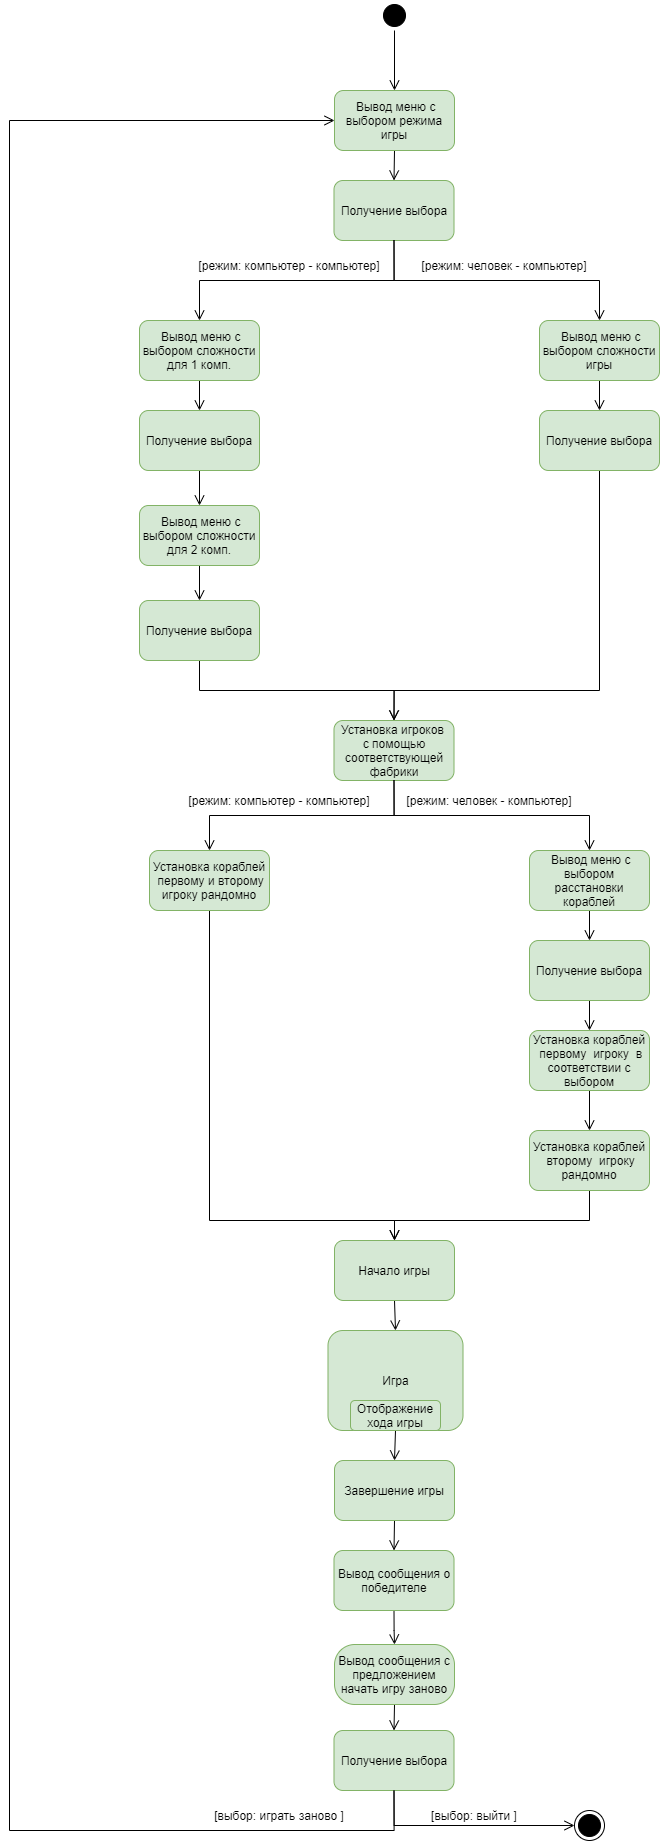

The diagram above was exported from draw.io. Its source (the exported page's mxGraphModel, read from the mxfile embedded in the PNG):
<mxGraphModel dx="2076" dy="1094" grid="1" gridSize="10" guides="1" tooltips="1" connect="1" arrows="1" fold="1" page="1" pageScale="1" pageWidth="827" pageHeight="1169" math="0" shadow="0">
  <root>
    <mxCell id="0" />
    <mxCell id="1" parent="0" />
    <mxCell id="i8bzFe4z7x0DYJAziU_H-1" value="" style="ellipse;html=1;shape=endState;fillColor=#000000;" vertex="1" parent="1">
      <mxGeometry x="585" y="1860" width="30" height="30" as="geometry" />
    </mxCell>
    <mxCell id="i8bzFe4z7x0DYJAziU_H-2" value="" style="ellipse;html=1;shape=startState;fillColor=#000000;" vertex="1" parent="1">
      <mxGeometry x="390" y="50" width="30" height="30" as="geometry" />
    </mxCell>
    <mxCell id="i8bzFe4z7x0DYJAziU_H-3" value="" style="edgeStyle=orthogonalEdgeStyle;html=1;verticalAlign=bottom;endArrow=open;endSize=8;" edge="1" parent="1" source="i8bzFe4z7x0DYJAziU_H-2">
      <mxGeometry relative="1" as="geometry">
        <mxPoint x="405" y="140" as="targetPoint" />
      </mxGeometry>
    </mxCell>
    <mxCell id="i8bzFe4z7x0DYJAziU_H-4" style="edgeStyle=orthogonalEdgeStyle;rounded=0;orthogonalLoop=1;jettySize=auto;html=1;exitX=0.5;exitY=1;exitDx=0;exitDy=0;entryX=0.5;entryY=0;entryDx=0;entryDy=0;strokeColor=#000000;endArrow=open;endFill=0;endSize=8;" edge="1" parent="1" source="i8bzFe4z7x0DYJAziU_H-5" target="i8bzFe4z7x0DYJAziU_H-7">
      <mxGeometry relative="1" as="geometry" />
    </mxCell>
    <mxCell id="i8bzFe4z7x0DYJAziU_H-5" value="&amp;nbsp;Вывод меню с выбором режима игры" style="rounded=1;whiteSpace=wrap;html=1;strokeColor=#82b366;fillColor=#d5e8d4;" vertex="1" parent="1">
      <mxGeometry x="345" y="140" width="120" height="60" as="geometry" />
    </mxCell>
    <mxCell id="i8bzFe4z7x0DYJAziU_H-7" value="Получение выбора" style="rounded=1;whiteSpace=wrap;html=1;strokeColor=#82b366;fillColor=#d5e8d4;" vertex="1" parent="1">
      <mxGeometry x="344.5" y="230" width="120" height="60" as="geometry" />
    </mxCell>
    <mxCell id="i8bzFe4z7x0DYJAziU_H-8" style="edgeStyle=orthogonalEdgeStyle;rounded=0;orthogonalLoop=1;jettySize=auto;html=1;exitX=0.5;exitY=1;exitDx=0;exitDy=0;entryX=0.5;entryY=0;entryDx=0;entryDy=0;endArrow=open;endFill=0;endSize=8;strokeColor=#000000;" edge="1" parent="1" source="i8bzFe4z7x0DYJAziU_H-14" target="i8bzFe4z7x0DYJAziU_H-16">
      <mxGeometry relative="1" as="geometry">
        <Array as="points" />
      </mxGeometry>
    </mxCell>
    <mxCell id="i8bzFe4z7x0DYJAziU_H-9" style="edgeStyle=orthogonalEdgeStyle;rounded=0;orthogonalLoop=1;jettySize=auto;html=1;exitX=0.5;exitY=1;exitDx=0;exitDy=0;endArrow=open;endFill=0;endSize=8;strokeColor=#000000;" edge="1" parent="1" source="i8bzFe4z7x0DYJAziU_H-10" target="i8bzFe4z7x0DYJAziU_H-35">
      <mxGeometry relative="1" as="geometry" />
    </mxCell>
    <mxCell id="i8bzFe4z7x0DYJAziU_H-10" value="&amp;nbsp;Вывод меню с выбором расстановки кораблей" style="rounded=1;whiteSpace=wrap;html=1;strokeColor=#82b366;fillColor=#d5e8d4;" vertex="1" parent="1">
      <mxGeometry x="540" y="900" width="120" height="60" as="geometry" />
    </mxCell>
    <mxCell id="i8bzFe4z7x0DYJAziU_H-11" style="edgeStyle=orthogonalEdgeStyle;rounded=0;orthogonalLoop=1;jettySize=auto;html=1;exitX=0.5;exitY=1;exitDx=0;exitDy=0;entryX=0.5;entryY=0;entryDx=0;entryDy=0;endArrow=open;endFill=0;endSize=8;strokeColor=#000000;" edge="1" parent="1" source="i8bzFe4z7x0DYJAziU_H-7" target="i8bzFe4z7x0DYJAziU_H-14">
      <mxGeometry relative="1" as="geometry">
        <mxPoint x="420" y="345" as="sourcePoint" />
      </mxGeometry>
    </mxCell>
    <mxCell id="i8bzFe4z7x0DYJAziU_H-12" style="edgeStyle=orthogonalEdgeStyle;rounded=0;orthogonalLoop=1;jettySize=auto;html=1;exitX=0.5;exitY=1;exitDx=0;exitDy=0;entryX=0.5;entryY=0;entryDx=0;entryDy=0;endArrow=open;endFill=0;endSize=8;strokeColor=#000000;" edge="1" parent="1" source="i8bzFe4z7x0DYJAziU_H-7" target="i8bzFe4z7x0DYJAziU_H-20">
      <mxGeometry relative="1" as="geometry">
        <mxPoint x="389" y="345" as="sourcePoint" />
      </mxGeometry>
    </mxCell>
    <mxCell id="i8bzFe4z7x0DYJAziU_H-14" value="&amp;nbsp;Вывод меню с выбором сложности игры" style="rounded=1;whiteSpace=wrap;html=1;strokeColor=#82b366;fillColor=#d5e8d4;" vertex="1" parent="1">
      <mxGeometry x="550" y="370" width="120" height="60" as="geometry" />
    </mxCell>
    <mxCell id="i8bzFe4z7x0DYJAziU_H-15" style="edgeStyle=orthogonalEdgeStyle;rounded=0;orthogonalLoop=1;jettySize=auto;html=1;exitX=0.5;exitY=1;exitDx=0;exitDy=0;entryX=0.5;entryY=0;entryDx=0;entryDy=0;endArrow=open;endFill=0;endSize=8;strokeColor=#000000;" edge="1" parent="1" source="i8bzFe4z7x0DYJAziU_H-16" target="i8bzFe4z7x0DYJAziU_H-18">
      <mxGeometry relative="1" as="geometry">
        <mxPoint x="610" y="560" as="targetPoint" />
        <Array as="points">
          <mxPoint x="610" y="740" />
          <mxPoint x="405" y="740" />
        </Array>
      </mxGeometry>
    </mxCell>
    <mxCell id="i8bzFe4z7x0DYJAziU_H-16" value="Получение выбора" style="rounded=1;whiteSpace=wrap;html=1;strokeColor=#82b366;fillColor=#d5e8d4;" vertex="1" parent="1">
      <mxGeometry x="550" y="460" width="120" height="60" as="geometry" />
    </mxCell>
    <mxCell id="i8bzFe4z7x0DYJAziU_H-18" value="Установка игроков&amp;nbsp;&lt;br&gt;с помощью соответствующей фабрики" style="rounded=1;whiteSpace=wrap;html=1;strokeColor=#82b366;fillColor=#d5e8d4;" vertex="1" parent="1">
      <mxGeometry x="344.5" y="770" width="120" height="60" as="geometry" />
    </mxCell>
    <mxCell id="i8bzFe4z7x0DYJAziU_H-19" style="edgeStyle=orthogonalEdgeStyle;rounded=0;orthogonalLoop=1;jettySize=auto;html=1;exitX=0.5;exitY=1;exitDx=0;exitDy=0;entryX=0.5;entryY=0;entryDx=0;entryDy=0;endArrow=open;endFill=0;endSize=8;strokeColor=#000000;" edge="1" parent="1" source="i8bzFe4z7x0DYJAziU_H-20" target="i8bzFe4z7x0DYJAziU_H-26">
      <mxGeometry relative="1" as="geometry" />
    </mxCell>
    <mxCell id="i8bzFe4z7x0DYJAziU_H-20" value="&amp;nbsp;Вывод меню с выбором сложности для 1 комп." style="rounded=1;whiteSpace=wrap;html=1;strokeColor=#82b366;fillColor=#d5e8d4;" vertex="1" parent="1">
      <mxGeometry x="150" y="370" width="120" height="60" as="geometry" />
    </mxCell>
    <mxCell id="i8bzFe4z7x0DYJAziU_H-21" style="edgeStyle=orthogonalEdgeStyle;rounded=0;orthogonalLoop=1;jettySize=auto;html=1;exitX=0.5;exitY=1;exitDx=0;exitDy=0;entryX=0.5;entryY=0;entryDx=0;entryDy=0;endArrow=open;endFill=0;endSize=8;strokeColor=#000000;" edge="1" parent="1" source="i8bzFe4z7x0DYJAziU_H-22" target="i8bzFe4z7x0DYJAziU_H-24">
      <mxGeometry relative="1" as="geometry" />
    </mxCell>
    <mxCell id="i8bzFe4z7x0DYJAziU_H-22" value="&amp;nbsp;Вывод меню с выбором сложности для 2 комп." style="rounded=1;whiteSpace=wrap;html=1;strokeColor=#82b366;fillColor=#d5e8d4;" vertex="1" parent="1">
      <mxGeometry x="150" y="555" width="120" height="60" as="geometry" />
    </mxCell>
    <mxCell id="i8bzFe4z7x0DYJAziU_H-23" style="edgeStyle=orthogonalEdgeStyle;rounded=0;orthogonalLoop=1;jettySize=auto;html=1;exitX=0.5;exitY=1;exitDx=0;exitDy=0;entryX=0.5;entryY=0;entryDx=0;entryDy=0;endArrow=open;endFill=0;endSize=8;strokeColor=#000000;" edge="1" parent="1" source="i8bzFe4z7x0DYJAziU_H-24" target="i8bzFe4z7x0DYJAziU_H-18">
      <mxGeometry relative="1" as="geometry" />
    </mxCell>
    <mxCell id="i8bzFe4z7x0DYJAziU_H-24" value="Получение выбора" style="rounded=1;whiteSpace=wrap;html=1;strokeColor=#82b366;fillColor=#d5e8d4;" vertex="1" parent="1">
      <mxGeometry x="150" y="650" width="120" height="60" as="geometry" />
    </mxCell>
    <mxCell id="i8bzFe4z7x0DYJAziU_H-25" style="edgeStyle=orthogonalEdgeStyle;rounded=0;orthogonalLoop=1;jettySize=auto;html=1;exitX=0.5;exitY=1;exitDx=0;exitDy=0;entryX=0.5;entryY=0;entryDx=0;entryDy=0;endArrow=open;endFill=0;endSize=8;strokeColor=#000000;" edge="1" parent="1" source="i8bzFe4z7x0DYJAziU_H-26" target="i8bzFe4z7x0DYJAziU_H-22">
      <mxGeometry relative="1" as="geometry" />
    </mxCell>
    <mxCell id="i8bzFe4z7x0DYJAziU_H-26" value="Получение выбора" style="rounded=1;whiteSpace=wrap;html=1;strokeColor=#82b366;fillColor=#d5e8d4;" vertex="1" parent="1">
      <mxGeometry x="150" y="460" width="120" height="60" as="geometry" />
    </mxCell>
    <mxCell id="i8bzFe4z7x0DYJAziU_H-27" style="edgeStyle=orthogonalEdgeStyle;rounded=0;orthogonalLoop=1;jettySize=auto;html=1;exitX=0.5;exitY=1;exitDx=0;exitDy=0;entryX=0.5;entryY=0;entryDx=0;entryDy=0;endArrow=open;endFill=0;endSize=8;strokeColor=#000000;" edge="1" parent="1" source="i8bzFe4z7x0DYJAziU_H-18" target="i8bzFe4z7x0DYJAziU_H-10">
      <mxGeometry relative="1" as="geometry">
        <mxPoint x="420" y="870" as="sourcePoint" />
      </mxGeometry>
    </mxCell>
    <mxCell id="i8bzFe4z7x0DYJAziU_H-28" style="edgeStyle=orthogonalEdgeStyle;rounded=0;orthogonalLoop=1;jettySize=auto;html=1;exitX=0.5;exitY=1;exitDx=0;exitDy=0;entryX=0.5;entryY=0;entryDx=0;entryDy=0;endArrow=open;endFill=0;endSize=8;strokeColor=#000000;" edge="1" parent="1" source="i8bzFe4z7x0DYJAziU_H-18" target="i8bzFe4z7x0DYJAziU_H-31">
      <mxGeometry relative="1" as="geometry">
        <mxPoint x="389" y="870" as="sourcePoint" />
      </mxGeometry>
    </mxCell>
    <mxCell id="i8bzFe4z7x0DYJAziU_H-30" style="edgeStyle=orthogonalEdgeStyle;rounded=0;orthogonalLoop=1;jettySize=auto;html=1;exitX=0.5;exitY=1;exitDx=0;exitDy=0;entryX=0.5;entryY=0;entryDx=0;entryDy=0;endArrow=open;endFill=0;endSize=8;strokeColor=#000000;" edge="1" parent="1" source="i8bzFe4z7x0DYJAziU_H-31" target="i8bzFe4z7x0DYJAziU_H-39">
      <mxGeometry relative="1" as="geometry">
        <Array as="points">
          <mxPoint x="220" y="1270" />
          <mxPoint x="405" y="1270" />
        </Array>
      </mxGeometry>
    </mxCell>
    <mxCell id="i8bzFe4z7x0DYJAziU_H-31" value="Установка кораблей&lt;br&gt;&amp;nbsp;первому и второму игроку рандомно" style="rounded=1;whiteSpace=wrap;html=1;strokeColor=#82b366;fillColor=#d5e8d4;" vertex="1" parent="1">
      <mxGeometry x="160" y="900" width="120" height="60" as="geometry" />
    </mxCell>
    <mxCell id="i8bzFe4z7x0DYJAziU_H-32" style="edgeStyle=orthogonalEdgeStyle;rounded=0;orthogonalLoop=1;jettySize=auto;html=1;exitX=0.5;exitY=1;exitDx=0;exitDy=0;endArrow=open;endFill=0;endSize=8;strokeColor=#000000;" edge="1" parent="1" source="i8bzFe4z7x0DYJAziU_H-33" target="i8bzFe4z7x0DYJAziU_H-37">
      <mxGeometry relative="1" as="geometry" />
    </mxCell>
    <mxCell id="i8bzFe4z7x0DYJAziU_H-33" value="Установка кораблей&lt;br&gt;&amp;nbsp;первому&amp;nbsp; игроку&amp;nbsp; в соответствии с выбором" style="rounded=1;whiteSpace=wrap;html=1;strokeColor=#82b366;fillColor=#d5e8d4;" vertex="1" parent="1">
      <mxGeometry x="540" y="1080" width="120" height="60" as="geometry" />
    </mxCell>
    <mxCell id="i8bzFe4z7x0DYJAziU_H-34" style="edgeStyle=orthogonalEdgeStyle;rounded=0;orthogonalLoop=1;jettySize=auto;html=1;exitX=0.5;exitY=1;exitDx=0;exitDy=0;entryX=0.5;entryY=0;entryDx=0;entryDy=0;endArrow=open;endFill=0;endSize=8;strokeColor=#000000;" edge="1" parent="1" source="i8bzFe4z7x0DYJAziU_H-35" target="i8bzFe4z7x0DYJAziU_H-33">
      <mxGeometry relative="1" as="geometry" />
    </mxCell>
    <mxCell id="i8bzFe4z7x0DYJAziU_H-35" value="Получение выбора" style="rounded=1;whiteSpace=wrap;html=1;strokeColor=#82b366;fillColor=#d5e8d4;" vertex="1" parent="1">
      <mxGeometry x="540" y="990" width="120" height="60" as="geometry" />
    </mxCell>
    <mxCell id="i8bzFe4z7x0DYJAziU_H-36" style="edgeStyle=orthogonalEdgeStyle;rounded=0;orthogonalLoop=1;jettySize=auto;html=1;exitX=0.5;exitY=1;exitDx=0;exitDy=0;entryX=0.5;entryY=0;entryDx=0;entryDy=0;endArrow=open;endFill=0;endSize=8;strokeColor=#000000;" edge="1" parent="1" source="i8bzFe4z7x0DYJAziU_H-37" target="i8bzFe4z7x0DYJAziU_H-39">
      <mxGeometry relative="1" as="geometry">
        <Array as="points">
          <mxPoint x="600" y="1270" />
          <mxPoint x="405" y="1270" />
        </Array>
      </mxGeometry>
    </mxCell>
    <mxCell id="i8bzFe4z7x0DYJAziU_H-37" value="Установка кораблей&lt;br&gt;&amp;nbsp;второму&amp;nbsp; игроку рандомно" style="rounded=1;whiteSpace=wrap;html=1;strokeColor=#82b366;fillColor=#d5e8d4;" vertex="1" parent="1">
      <mxGeometry x="540" y="1180" width="120" height="60" as="geometry" />
    </mxCell>
    <mxCell id="i8bzFe4z7x0DYJAziU_H-61" style="edgeStyle=orthogonalEdgeStyle;rounded=0;orthogonalLoop=1;jettySize=auto;html=1;exitX=0.5;exitY=1;exitDx=0;exitDy=0;entryX=0.5;entryY=0;entryDx=0;entryDy=0;strokeColor=#000000;endSize=8;endArrow=open;endFill=0;" edge="1" parent="1" source="i8bzFe4z7x0DYJAziU_H-39" target="i8bzFe4z7x0DYJAziU_H-60">
      <mxGeometry relative="1" as="geometry" />
    </mxCell>
    <mxCell id="i8bzFe4z7x0DYJAziU_H-39" value="Начало игры" style="rounded=1;whiteSpace=wrap;html=1;strokeColor=#82b366;fillColor=#d5e8d4;" vertex="1" parent="1">
      <mxGeometry x="345" y="1290" width="120" height="60" as="geometry" />
    </mxCell>
    <mxCell id="i8bzFe4z7x0DYJAziU_H-42" style="edgeStyle=orthogonalEdgeStyle;rounded=0;orthogonalLoop=1;jettySize=auto;html=1;exitX=0.5;exitY=1;exitDx=0;exitDy=0;entryX=0.5;entryY=0;entryDx=0;entryDy=0;endArrow=open;endFill=0;endSize=8;fillColor=#d5e8d4;" edge="1" parent="1" source="i8bzFe4z7x0DYJAziU_H-43" target="i8bzFe4z7x0DYJAziU_H-45">
      <mxGeometry relative="1" as="geometry" />
    </mxCell>
    <mxCell id="i8bzFe4z7x0DYJAziU_H-43" value="Завершение игры" style="rounded=1;whiteSpace=wrap;html=1;strokeColor=#82b366;fillColor=#d5e8d4;" vertex="1" parent="1">
      <mxGeometry x="345" y="1510" width="120" height="60" as="geometry" />
    </mxCell>
    <mxCell id="i8bzFe4z7x0DYJAziU_H-44" style="edgeStyle=orthogonalEdgeStyle;rounded=0;orthogonalLoop=1;jettySize=auto;html=1;exitX=0.5;exitY=1;exitDx=0;exitDy=0;endArrow=open;endFill=0;endSize=8;fillColor=#d5e8d4;" edge="1" parent="1" source="i8bzFe4z7x0DYJAziU_H-45" target="i8bzFe4z7x0DYJAziU_H-47">
      <mxGeometry relative="1" as="geometry" />
    </mxCell>
    <mxCell id="i8bzFe4z7x0DYJAziU_H-45" value="Вывод сообщения о победителе" style="rounded=1;whiteSpace=wrap;html=1;strokeColor=#82b366;fillColor=#d5e8d4;" vertex="1" parent="1">
      <mxGeometry x="344.5" y="1600" width="120" height="60" as="geometry" />
    </mxCell>
    <mxCell id="i8bzFe4z7x0DYJAziU_H-46" style="edgeStyle=orthogonalEdgeStyle;rounded=0;orthogonalLoop=1;jettySize=auto;html=1;exitX=0.5;exitY=1;exitDx=0;exitDy=0;entryX=0.5;entryY=0;entryDx=0;entryDy=0;endArrow=open;endFill=0;endSize=8;fillColor=#d5e8d4;" edge="1" parent="1" source="i8bzFe4z7x0DYJAziU_H-47" target="i8bzFe4z7x0DYJAziU_H-49">
      <mxGeometry relative="1" as="geometry" />
    </mxCell>
    <mxCell id="i8bzFe4z7x0DYJAziU_H-47" value="Вывод сообщения с предложением начать игру заново" style="rounded=1;whiteSpace=wrap;html=1;strokeColor=#82b366;fillColor=#d5e8d4;arcSize=34;" vertex="1" parent="1">
      <mxGeometry x="345" y="1694" width="120" height="60" as="geometry" />
    </mxCell>
    <mxCell id="i8bzFe4z7x0DYJAziU_H-48" style="edgeStyle=orthogonalEdgeStyle;rounded=0;orthogonalLoop=1;jettySize=auto;html=1;exitX=0.5;exitY=1;exitDx=0;exitDy=0;entryX=0.5;entryY=0;entryDx=0;entryDy=0;endArrow=open;endFill=0;endSize=8;fillColor=#d5e8d4;" edge="1" parent="1" source="i8bzFe4z7x0DYJAziU_H-49">
      <mxGeometry relative="1" as="geometry">
        <mxPoint x="405.5" y="1820" as="targetPoint" />
      </mxGeometry>
    </mxCell>
    <mxCell id="i8bzFe4z7x0DYJAziU_H-63" style="edgeStyle=orthogonalEdgeStyle;rounded=0;orthogonalLoop=1;jettySize=auto;html=1;exitX=0.5;exitY=1;exitDx=0;exitDy=0;entryX=0;entryY=0.5;entryDx=0;entryDy=0;endArrow=open;endFill=0;endSize=8;strokeColor=#000000;" edge="1" parent="1" source="i8bzFe4z7x0DYJAziU_H-49" target="i8bzFe4z7x0DYJAziU_H-1">
      <mxGeometry relative="1" as="geometry" />
    </mxCell>
    <mxCell id="i8bzFe4z7x0DYJAziU_H-49" value="Получение выбора" style="rounded=1;whiteSpace=wrap;html=1;strokeColor=#82b366;fillColor=#d5e8d4;" vertex="1" parent="1">
      <mxGeometry x="344.5" y="1780" width="120" height="60" as="geometry" />
    </mxCell>
    <mxCell id="i8bzFe4z7x0DYJAziU_H-51" style="edgeStyle=orthogonalEdgeStyle;rounded=0;orthogonalLoop=1;jettySize=auto;html=1;exitX=0.5;exitY=1;exitDx=0;exitDy=0;entryX=0;entryY=0.5;entryDx=0;entryDy=0;endArrow=open;endFill=0;endSize=8;strokeColor=#000000;" edge="1" parent="1" source="i8bzFe4z7x0DYJAziU_H-49" target="i8bzFe4z7x0DYJAziU_H-5">
      <mxGeometry relative="1" as="geometry">
        <Array as="points">
          <mxPoint x="405" y="1880" />
          <mxPoint x="20" y="1880" />
          <mxPoint x="20" y="170" />
        </Array>
        <mxPoint x="390" y="1835" as="sourcePoint" />
      </mxGeometry>
    </mxCell>
    <mxCell id="i8bzFe4z7x0DYJAziU_H-53" value="[режим: человек - компьютер]" style="text;html=1;strokeColor=none;fillColor=none;align=center;verticalAlign=middle;whiteSpace=wrap;rounded=0;" vertex="1" parent="1">
      <mxGeometry x="415" y="310" width="200" height="10" as="geometry" />
    </mxCell>
    <mxCell id="i8bzFe4z7x0DYJAziU_H-54" value="[режим: компьютер - компьютер]" style="text;html=1;strokeColor=none;fillColor=none;align=center;verticalAlign=middle;whiteSpace=wrap;rounded=0;" vertex="1" parent="1">
      <mxGeometry x="200" y="310" width="200" height="10" as="geometry" />
    </mxCell>
    <mxCell id="i8bzFe4z7x0DYJAziU_H-55" value="[режим: человек - компьютер]" style="text;html=1;strokeColor=none;fillColor=none;align=center;verticalAlign=middle;whiteSpace=wrap;rounded=0;" vertex="1" parent="1">
      <mxGeometry x="400" y="845" width="200" height="10" as="geometry" />
    </mxCell>
    <mxCell id="i8bzFe4z7x0DYJAziU_H-56" value="[режим: компьютер - компьютер]" style="text;html=1;strokeColor=none;fillColor=none;align=center;verticalAlign=middle;whiteSpace=wrap;rounded=0;" vertex="1" parent="1">
      <mxGeometry x="190" y="845" width="200" height="10" as="geometry" />
    </mxCell>
    <mxCell id="i8bzFe4z7x0DYJAziU_H-57" value="[выбор: выйти ]" style="text;html=1;strokeColor=none;fillColor=none;align=center;verticalAlign=middle;whiteSpace=wrap;rounded=0;" vertex="1" parent="1">
      <mxGeometry x="385" y="1860" width="200" height="10" as="geometry" />
    </mxCell>
    <mxCell id="i8bzFe4z7x0DYJAziU_H-58" value="[выбор: играть заново ]" style="text;html=1;strokeColor=none;fillColor=none;align=center;verticalAlign=middle;whiteSpace=wrap;rounded=0;" vertex="1" parent="1">
      <mxGeometry x="190" y="1860" width="200" height="10" as="geometry" />
    </mxCell>
    <mxCell id="i8bzFe4z7x0DYJAziU_H-60" value="Игра" style="rounded=1;whiteSpace=wrap;html=1;strokeColor=#82b366;fillColor=#d5e8d4;" vertex="1" parent="1">
      <mxGeometry x="338.5" y="1380" width="135" height="100" as="geometry" />
    </mxCell>
    <mxCell id="i8bzFe4z7x0DYJAziU_H-62" style="edgeStyle=orthogonalEdgeStyle;rounded=0;orthogonalLoop=1;jettySize=auto;html=1;exitX=0.5;exitY=1;exitDx=0;exitDy=0;entryX=0.5;entryY=0;entryDx=0;entryDy=0;strokeColor=#000000;endArrow=open;endFill=0;endSize=8;" edge="1" parent="1" source="i8bzFe4z7x0DYJAziU_H-41" target="i8bzFe4z7x0DYJAziU_H-43">
      <mxGeometry relative="1" as="geometry" />
    </mxCell>
    <mxCell id="i8bzFe4z7x0DYJAziU_H-41" value="Отображение хода игры" style="rounded=1;whiteSpace=wrap;html=1;strokeColor=#82b366;fillColor=#d5e8d4;" vertex="1" parent="1">
      <mxGeometry x="361" y="1450" width="90" height="30" as="geometry" />
    </mxCell>
  </root>
</mxGraphModel>